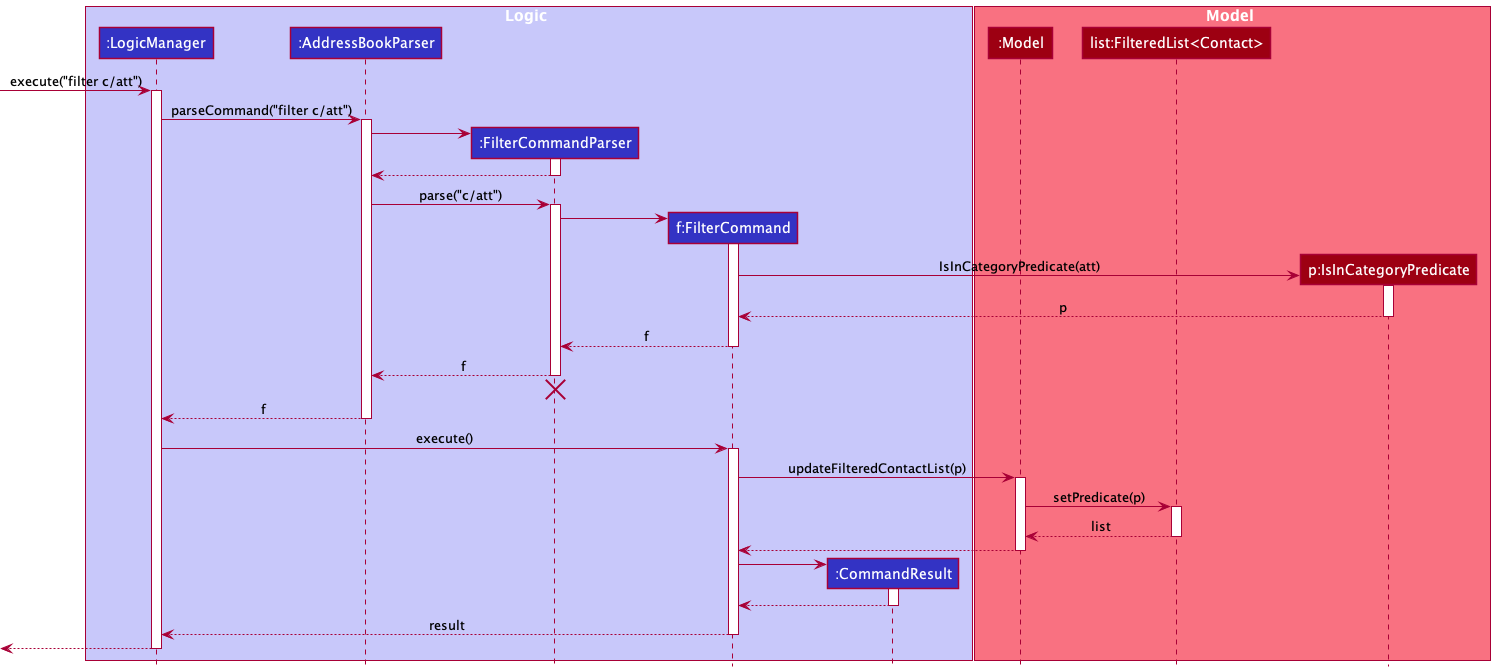

The diagram above was rendered by PlantUML. Its source (embedded in the PNG):
@startuml
!include style.puml

box Logic LOGIC_COLOR_T1
participant ":LogicManager" as LogicManager LOGIC_COLOR
participant ":AddressBookParser" as AddressBookParser LOGIC_COLOR
participant ":FilterCommandParser" as FilterCommandParser LOGIC_COLOR
participant "f:FilterCommand" as FilterCommand LOGIC_COLOR
participant ":CommandResult" as CommandResult LOGIC_COLOR
end box

box Model MODEL_COLOR_T1
participant ":Model" as Model MODEL_COLOR
participant "list:FilteredList<Contact>" as filteredContact MODEL_COLOR
participant "p:IsInCategoryPredicate" as IsInCategoryPredicate MODEL_COLOR
end box

[-> LogicManager : execute("filter c/att")
activate LogicManager

LogicManager -> AddressBookParser : parseCommand("filter c/att")
activate AddressBookParser

create FilterCommandParser
AddressBookParser -> FilterCommandParser
activate FilterCommandParser

FilterCommandParser --> AddressBookParser
deactivate FilterCommandParser

AddressBookParser -> FilterCommandParser : parse("c/att")
activate FilterCommandParser

create FilterCommand
FilterCommandParser -> FilterCommand
activate FilterCommand

create IsInCategoryPredicate
FilterCommand -> IsInCategoryPredicate : IsInCategoryPredicate(att)
activate IsInCategoryPredicate

IsInCategoryPredicate --> FilterCommand  : p
deactivate IsInCategoryPredicate

FilterCommand --> FilterCommandParser : f
deactivate FilterCommand

FilterCommandParser --> AddressBookParser : f
deactivate FilterCommandParser
'Hidden arrow to position the destroy marker below the end of the activation bar.
FilterCommandParser -[hidden]-> AddressBookParser
destroy FilterCommandParser

AddressBookParser --> LogicManager : f
deactivate AddressBookParser

LogicManager -> FilterCommand : execute()
activate FilterCommand

FilterCommand -> Model : updateFilteredContactList(p)
activate Model

Model -> filteredContact : setPredicate(p)
activate filteredContact

filteredContact --> Model : list
deactivate filteredContact

Model --> FilterCommand
deactivate Model

create CommandResult
FilterCommand -> CommandResult
activate CommandResult

CommandResult --> FilterCommand
deactivate CommandResult

FilterCommand --> LogicManager : result
deactivate FilterCommand

[<--LogicManager
deactivate LogicManager
@enduml